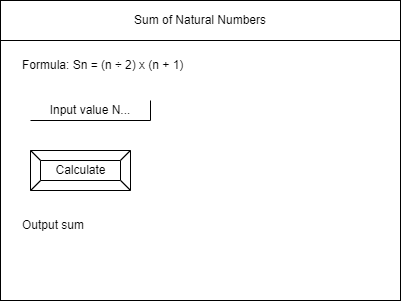

The diagram above was exported from draw.io. Its source (the exported page's mxGraphModel, read from the mxfile embedded in the PNG):
<mxGraphModel dx="690" dy="526" grid="1" gridSize="10" guides="1" tooltips="1" connect="1" arrows="1" fold="1" page="1" pageScale="1" pageWidth="850" pageHeight="1100" math="0" shadow="0">
  <root>
    <mxCell id="0" />
    <mxCell id="1" parent="0" />
    <mxCell id="2" value="" style="rounded=0;whiteSpace=wrap;html=1;" parent="1" vertex="1">
      <mxGeometry x="80" y="80" width="400" height="300" as="geometry" />
    </mxCell>
    <mxCell id="3" value="Sum of Natural Numbers" style="rounded=0;whiteSpace=wrap;html=1;" parent="1" vertex="1">
      <mxGeometry x="80" y="80" width="400" height="40" as="geometry" />
    </mxCell>
    <mxCell id="4" value="Input value N..." style="shape=partialRectangle;whiteSpace=wrap;html=1;top=0;left=0;fillColor=none;" parent="1" vertex="1">
      <mxGeometry x="110" y="180" width="120" height="20" as="geometry" />
    </mxCell>
    <mxCell id="6" value="Calculate" style="labelPosition=center;verticalLabelPosition=middle;align=center;html=1;shape=mxgraph.basic.button;dx=10;" parent="1" vertex="1">
      <mxGeometry x="110" y="230" width="100" height="40" as="geometry" />
    </mxCell>
    <mxCell id="7" value="Formula: Sn = (n ÷ 2) x (n + 1)" style="text;html=1;strokeColor=none;fillColor=none;align=left;verticalAlign=middle;whiteSpace=wrap;rounded=0;" vertex="1" parent="1">
      <mxGeometry x="100" y="130" width="190" height="30" as="geometry" />
    </mxCell>
    <mxCell id="8" value="Output sum" style="text;html=1;strokeColor=none;fillColor=none;align=left;verticalAlign=middle;whiteSpace=wrap;rounded=0;" vertex="1" parent="1">
      <mxGeometry x="100" y="290" width="190" height="30" as="geometry" />
    </mxCell>
  </root>
</mxGraphModel>